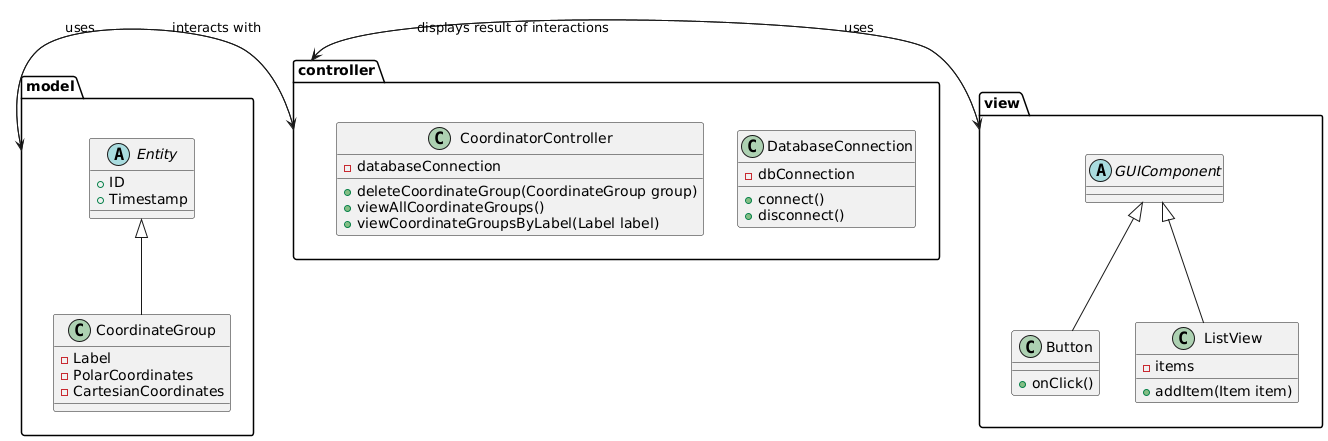

The diagram above was rendered by PlantUML. Its source (embedded in the PNG):
@startuml
package model {
  abstract class Entity {
    + ID
    + Timestamp
  }

  class CoordinateGroup extends Entity {
    - Label
    - PolarCoordinates
    - CartesianCoordinates
  }
}

package controller {
  class DatabaseConnection {
    - dbConnection
    + connect()
    + disconnect()
  }
  
  class CoordinatorController {
    - databaseConnection
    + deleteCoordinateGroup(CoordinateGroup group)
    + viewAllCoordinateGroups()
    + viewCoordinateGroupsByLabel(Label label)
  }
}

package view {
  abstract class GUIComponent {}
  
  class Button extends GUIComponent {
    + onClick()
  }
  
  class ListView extends GUIComponent {
    - items
    + addItem(Item item)
  }
}

model -> controller: uses
controller -> model: interacts with

view -> controller: uses
controller -> view: displays result of interactions

@enduml